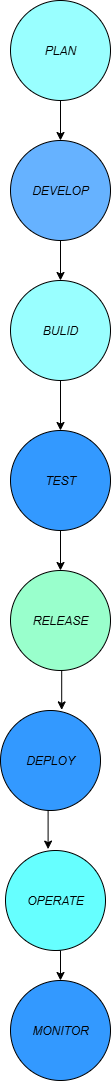

The diagram above was exported from draw.io. Its source (the exported page's mxGraphModel, read from the mxfile embedded in the PNG):
<mxGraphModel dx="1042" dy="596" grid="1" gridSize="10" guides="1" tooltips="1" connect="1" arrows="1" fold="1" page="1" pageScale="1" pageWidth="850" pageHeight="1100" math="0" shadow="0">
  <root>
    <mxCell id="0" />
    <mxCell id="1" parent="0" />
    <mxCell id="MMoUknlachxpx_aUfyQc-13" style="edgeStyle=orthogonalEdgeStyle;rounded=0;orthogonalLoop=1;jettySize=auto;html=1;exitX=0.5;exitY=1;exitDx=0;exitDy=0;entryX=0.5;entryY=0;entryDx=0;entryDy=0;" edge="1" parent="1" source="MMoUknlachxpx_aUfyQc-2" target="MMoUknlachxpx_aUfyQc-3">
      <mxGeometry relative="1" as="geometry" />
    </mxCell>
    <mxCell id="MMoUknlachxpx_aUfyQc-2" value="&lt;i&gt;DEVELOP&lt;/i&gt;" style="ellipse;whiteSpace=wrap;html=1;aspect=fixed;fillColor=#66B2FF;" vertex="1" parent="1">
      <mxGeometry x="390" y="190" width="100" height="100" as="geometry" />
    </mxCell>
    <mxCell id="MMoUknlachxpx_aUfyQc-14" style="edgeStyle=orthogonalEdgeStyle;rounded=0;orthogonalLoop=1;jettySize=auto;html=1;exitX=0.5;exitY=1;exitDx=0;exitDy=0;entryX=0.5;entryY=0;entryDx=0;entryDy=0;" edge="1" parent="1" source="MMoUknlachxpx_aUfyQc-3" target="MMoUknlachxpx_aUfyQc-4">
      <mxGeometry relative="1" as="geometry" />
    </mxCell>
    <mxCell id="MMoUknlachxpx_aUfyQc-3" value="&lt;i&gt;BULID&lt;/i&gt;" style="ellipse;whiteSpace=wrap;html=1;aspect=fixed;fillColor=#99FFFF;" vertex="1" parent="1">
      <mxGeometry x="390" y="330" width="100" height="100" as="geometry" />
    </mxCell>
    <mxCell id="MMoUknlachxpx_aUfyQc-15" style="edgeStyle=orthogonalEdgeStyle;rounded=0;orthogonalLoop=1;jettySize=auto;html=1;exitX=0.5;exitY=1;exitDx=0;exitDy=0;entryX=0.5;entryY=0;entryDx=0;entryDy=0;" edge="1" parent="1" source="MMoUknlachxpx_aUfyQc-4" target="MMoUknlachxpx_aUfyQc-5">
      <mxGeometry relative="1" as="geometry" />
    </mxCell>
    <mxCell id="MMoUknlachxpx_aUfyQc-4" value="&lt;i&gt;TEST&lt;/i&gt;" style="ellipse;whiteSpace=wrap;html=1;aspect=fixed;fillColor=#3399FF;" vertex="1" parent="1">
      <mxGeometry x="390" y="480" width="100" height="100" as="geometry" />
    </mxCell>
    <mxCell id="MMoUknlachxpx_aUfyQc-5" value="&lt;i&gt;RELEASE&lt;/i&gt;" style="ellipse;whiteSpace=wrap;html=1;aspect=fixed;fillColor=#99FFCC;" vertex="1" parent="1">
      <mxGeometry x="390" y="620" width="100" height="100" as="geometry" />
    </mxCell>
    <mxCell id="MMoUknlachxpx_aUfyQc-12" style="edgeStyle=orthogonalEdgeStyle;rounded=0;orthogonalLoop=1;jettySize=auto;html=1;exitX=0.5;exitY=1;exitDx=0;exitDy=0;entryX=0.5;entryY=0;entryDx=0;entryDy=0;" edge="1" parent="1" source="MMoUknlachxpx_aUfyQc-7" target="MMoUknlachxpx_aUfyQc-2">
      <mxGeometry relative="1" as="geometry" />
    </mxCell>
    <mxCell id="MMoUknlachxpx_aUfyQc-7" value="&lt;i&gt;PLAN&lt;/i&gt;" style="ellipse;whiteSpace=wrap;html=1;aspect=fixed;fillColor=#99FFFF;" vertex="1" parent="1">
      <mxGeometry x="390" y="50" width="100" height="100" as="geometry" />
    </mxCell>
    <mxCell id="MMoUknlachxpx_aUfyQc-8" style="edgeStyle=orthogonalEdgeStyle;rounded=0;orthogonalLoop=1;jettySize=auto;html=1;exitX=0.5;exitY=1;exitDx=0;exitDy=0;" edge="1" parent="1" source="MMoUknlachxpx_aUfyQc-2" target="MMoUknlachxpx_aUfyQc-2">
      <mxGeometry relative="1" as="geometry" />
    </mxCell>
    <mxCell id="MMoUknlachxpx_aUfyQc-9" value="&lt;i&gt;DEPLOY&lt;/i&gt;" style="ellipse;whiteSpace=wrap;html=1;aspect=fixed;fillColor=#3399FF;" vertex="1" parent="1">
      <mxGeometry x="380" y="760" width="100" height="100" as="geometry" />
    </mxCell>
    <mxCell id="MMoUknlachxpx_aUfyQc-20" style="edgeStyle=orthogonalEdgeStyle;rounded=0;orthogonalLoop=1;jettySize=auto;html=1;exitX=0.5;exitY=1;exitDx=0;exitDy=0;entryX=0.5;entryY=0;entryDx=0;entryDy=0;" edge="1" parent="1" source="MMoUknlachxpx_aUfyQc-10" target="MMoUknlachxpx_aUfyQc-11">
      <mxGeometry relative="1" as="geometry" />
    </mxCell>
    <mxCell id="MMoUknlachxpx_aUfyQc-10" value="&lt;i&gt;OPERATE&lt;/i&gt;" style="ellipse;whiteSpace=wrap;html=1;aspect=fixed;fillColor=#66FFFF;" vertex="1" parent="1">
      <mxGeometry x="385" y="900" width="100" height="100" as="geometry" />
    </mxCell>
    <mxCell id="MMoUknlachxpx_aUfyQc-11" value="&lt;i&gt;MONITOR&lt;/i&gt;" style="ellipse;whiteSpace=wrap;html=1;aspect=fixed;fillColor=#3399FF;" vertex="1" parent="1">
      <mxGeometry x="390" y="1030" width="100" height="100" as="geometry" />
    </mxCell>
    <mxCell id="MMoUknlachxpx_aUfyQc-16" style="edgeStyle=orthogonalEdgeStyle;rounded=0;orthogonalLoop=1;jettySize=auto;html=1;exitX=0.5;exitY=1;exitDx=0;exitDy=0;entryX=0.612;entryY=-0.006;entryDx=0;entryDy=0;entryPerimeter=0;" edge="1" parent="1" source="MMoUknlachxpx_aUfyQc-5" target="MMoUknlachxpx_aUfyQc-9">
      <mxGeometry relative="1" as="geometry" />
    </mxCell>
    <mxCell id="MMoUknlachxpx_aUfyQc-18" style="edgeStyle=orthogonalEdgeStyle;rounded=0;orthogonalLoop=1;jettySize=auto;html=1;exitX=0.5;exitY=1;exitDx=0;exitDy=0;entryX=0.426;entryY=-0.014;entryDx=0;entryDy=0;entryPerimeter=0;" edge="1" parent="1" source="MMoUknlachxpx_aUfyQc-9" target="MMoUknlachxpx_aUfyQc-10">
      <mxGeometry relative="1" as="geometry" />
    </mxCell>
  </root>
</mxGraphModel>